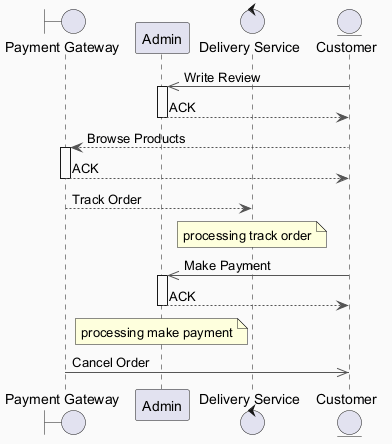

The diagram above was rendered by PlantUML. Its source (embedded in the PNG):
@startuml
skinparam backgroundColor #FAFAFA
skinparam classBackgroundColor #FFF3E0
skinparam classBorderColor #E65100
skinparam ArrowColor #555555
boundary "Payment Gateway" as PG
participant "Admin" as A
control "Delivery Service" as DS
entity "Customer" as C
C ->> A : Write Review
activate A
A --> C : ACK
deactivate A
C --> PG : Browse Products
activate PG
PG --> C : ACK
deactivate PG
PG --> DS : Track Order
note over DS : processing track order
C ->> A : Make Payment
activate A
A --> C : ACK
deactivate A
note over A : processing make payment
PG ->> C : Cancel Order
@enduml